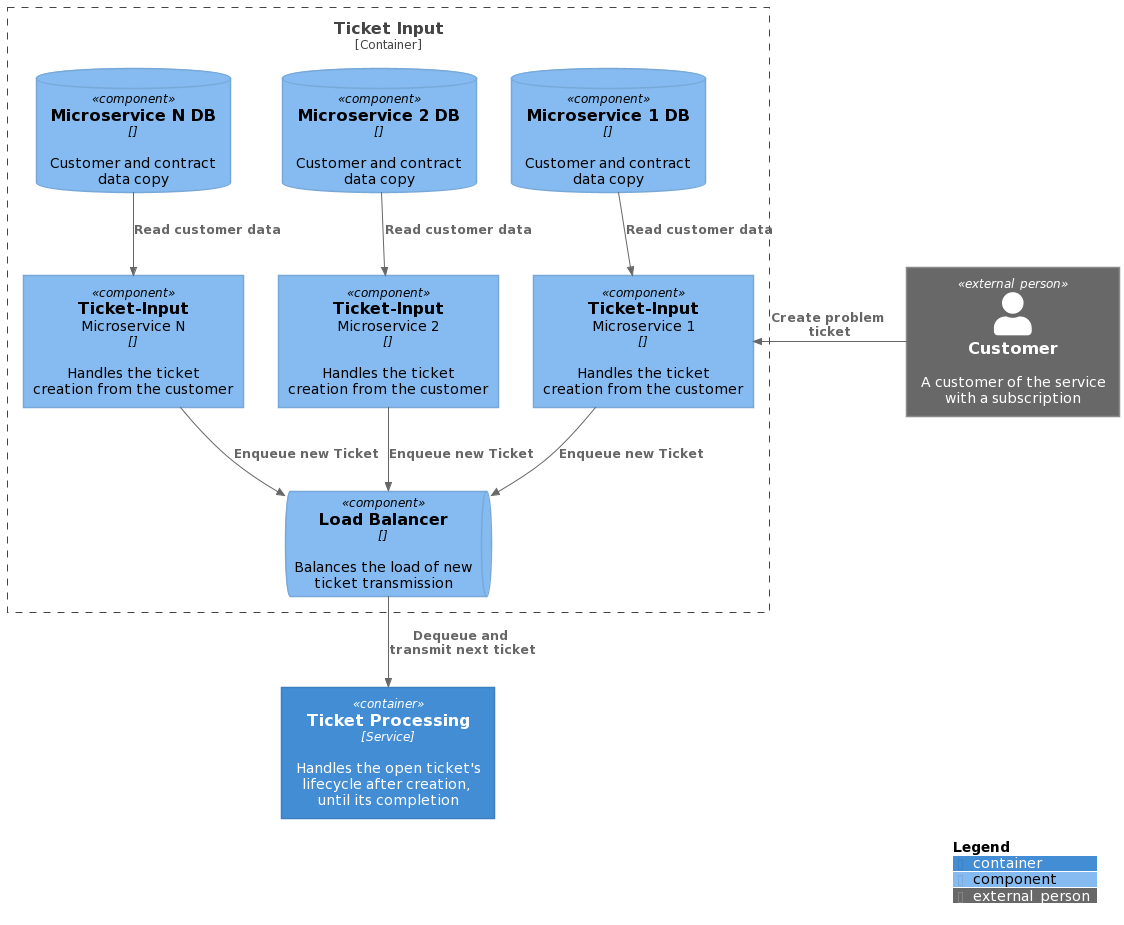

The diagram above was rendered by PlantUML. Its source (embedded in the PNG):
@startuml
!includeurl https://raw.githubusercontent.com/plantuml-stdlib/C4-PlantUML/v2.2.0/C4_Context.puml
!includeurl https://raw.githubusercontent.com/plantuml-stdlib/C4-PlantUML/v2.2.0/C4_Container.puml
!includeurl https://raw.githubusercontent.com/plantuml-stdlib/C4-PlantUML/v2.2.0/C4_Component.puml


Person_Ext(customer, "Customer", "A customer of the service with a subscription")

Container_Boundary(ticketInput, "Ticket Input"){
    Component(ticketInput1, "Ticket-Input\nMicroservice 1", "", "Handles the ticket creation from the customer")
    Component(ticketInput2, "Ticket-Input\nMicroservice 2", "", "Handles the ticket creation from the customer")
    Component(ticketInputN, "Ticket-Input\nMicroservice N", "", "Handles the ticket creation from the customer") 
    ComponentDb(ticketInput1DB, "Microservice 1 DB", "", "Customer and contract data copy")
    ComponentDb(ticketInput2DB, "Microservice 2 DB", "", "Customer and contract data copy")
    ComponentDb(ticketInputNDB, "Microservice N DB", "", "Customer and contract data copy")
    ComponentQueue(Broker, "Load Balancer", "","Balances the load of new ticket transmission")

    Rel_D(ticketInput1DB, ticketInput1,"Read customer data")
    Rel_D(ticketInput2DB, ticketInput2,"Read customer data")
    Rel_D(ticketInputNDB, ticketInputN,"Read customer data")
        
    Rel(ticketInput1,Broker, "Enqueue new Ticket")
    Rel(ticketInput2,Broker, "Enqueue new Ticket")
    Rel(ticketInputN,Broker, "Enqueue new Ticket")    
}
Container(ticketProcessor, "Ticket Processing", "Service", "Handles the open ticket's lifecycle after creation, until its completion")    

Rel_L(customer,ticketInput1, "Create problem ticket")
Rel_D(Broker, ticketProcessor,"Dequeue and transmit next ticket")

SHOW_LEGEND(false)
@enduml